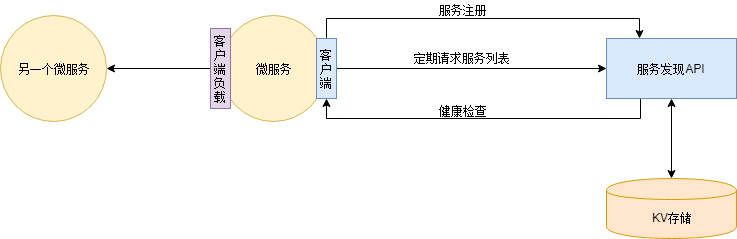

The diagram above was exported from draw.io. Its source (the exported page's mxGraphModel, read from the mxfile embedded in the PNG):
<mxGraphModel dx="879" dy="543" grid="1" gridSize="10" guides="1" tooltips="1" connect="1" arrows="1" fold="1" page="1" pageScale="1" pageWidth="827" pageHeight="1169" math="0" shadow="0">
  <root>
    <mxCell id="ZO-uNBDO_KtoUBf4Yu0x-0" />
    <mxCell id="ZO-uNBDO_KtoUBf4Yu0x-1" parent="ZO-uNBDO_KtoUBf4Yu0x-0" />
    <mxCell id="UqmYO2GSXz8bGlR2KH2L-13" style="edgeStyle=orthogonalEdgeStyle;rounded=0;orthogonalLoop=1;jettySize=auto;html=1;entryX=0.5;entryY=1;entryDx=0;entryDy=0;" parent="ZO-uNBDO_KtoUBf4Yu0x-1" source="ZO-uNBDO_KtoUBf4Yu0x-2" target="UqmYO2GSXz8bGlR2KH2L-4" edge="1">
      <mxGeometry relative="1" as="geometry">
        <Array as="points">
          <mxPoint x="680" y="314" />
          <mxPoint x="366" y="314" />
        </Array>
      </mxGeometry>
    </mxCell>
    <mxCell id="ZO-uNBDO_KtoUBf4Yu0x-2" value="服务发现API" style="rounded=0;whiteSpace=wrap;html=1;fillColor=#dae8fc;strokeColor=#6c8ebf;" parent="ZO-uNBDO_KtoUBf4Yu0x-1" vertex="1">
      <mxGeometry x="646" y="234" width="130" height="60" as="geometry" />
    </mxCell>
    <mxCell id="ZO-uNBDO_KtoUBf4Yu0x-3" value="KV存储" style="shape=cylinder;whiteSpace=wrap;html=1;boundedLbl=1;backgroundOutline=1;fillColor=#ffe6cc;strokeColor=#d79b00;" parent="ZO-uNBDO_KtoUBf4Yu0x-1" vertex="1">
      <mxGeometry x="646" y="374" width="130" height="60" as="geometry" />
    </mxCell>
    <mxCell id="UqmYO2GSXz8bGlR2KH2L-10" style="edgeStyle=orthogonalEdgeStyle;rounded=0;orthogonalLoop=1;jettySize=auto;html=1;entryX=1;entryY=0.5;entryDx=0;entryDy=0;" parent="ZO-uNBDO_KtoUBf4Yu0x-1" source="jg4woKU7mDlDI-D3DaJ1-0" target="UqmYO2GSXz8bGlR2KH2L-7" edge="1">
      <mxGeometry relative="1" as="geometry" />
    </mxCell>
    <mxCell id="jg4woKU7mDlDI-D3DaJ1-0" value="微服务" style="ellipse;whiteSpace=wrap;html=1;aspect=fixed;fillColor=#fff2cc;strokeColor=#d6b656;" parent="ZO-uNBDO_KtoUBf4Yu0x-1" vertex="1">
      <mxGeometry x="260" y="211" width="106" height="106" as="geometry" />
    </mxCell>
    <mxCell id="jg4woKU7mDlDI-D3DaJ1-5" value="" style="endArrow=classic;startArrow=classic;html=1;entryX=0.5;entryY=1;entryDx=0;entryDy=0;exitX=0.5;exitY=0;exitDx=0;exitDy=0;" parent="ZO-uNBDO_KtoUBf4Yu0x-1" source="ZO-uNBDO_KtoUBf4Yu0x-3" target="ZO-uNBDO_KtoUBf4Yu0x-2" edge="1">
      <mxGeometry width="50" height="50" relative="1" as="geometry">
        <mxPoint x="316" y="584" as="sourcePoint" />
        <mxPoint x="366" y="534" as="targetPoint" />
      </mxGeometry>
    </mxCell>
    <mxCell id="jg4woKU7mDlDI-D3DaJ1-8" value="服务注册" style="text;html=1;resizable=0;points=[];autosize=1;align=left;verticalAlign=top;spacingTop=-4;" parent="ZO-uNBDO_KtoUBf4Yu0x-1" vertex="1">
      <mxGeometry x="477" y="196" width="60" height="20" as="geometry" />
    </mxCell>
    <mxCell id="jg4woKU7mDlDI-D3DaJ1-9" value="定期请求服务列表" style="text;html=1;resizable=0;points=[];autosize=1;align=left;verticalAlign=top;spacingTop=-4;" parent="ZO-uNBDO_KtoUBf4Yu0x-1" vertex="1">
      <mxGeometry x="452" y="244" width="110" height="20" as="geometry" />
    </mxCell>
    <mxCell id="UqmYO2GSXz8bGlR2KH2L-1" value="健康检查" style="text;html=1;resizable=0;points=[];autosize=1;align=left;verticalAlign=top;spacingTop=-4;" parent="ZO-uNBDO_KtoUBf4Yu0x-1" vertex="1">
      <mxGeometry x="477" y="297" width="60" height="20" as="geometry" />
    </mxCell>
    <mxCell id="UqmYO2GSXz8bGlR2KH2L-11" style="edgeStyle=orthogonalEdgeStyle;rounded=0;orthogonalLoop=1;jettySize=auto;html=1;entryX=0;entryY=0.5;entryDx=0;entryDy=0;" parent="ZO-uNBDO_KtoUBf4Yu0x-1" source="UqmYO2GSXz8bGlR2KH2L-4" target="ZO-uNBDO_KtoUBf4Yu0x-2" edge="1">
      <mxGeometry relative="1" as="geometry" />
    </mxCell>
    <mxCell id="UqmYO2GSXz8bGlR2KH2L-12" style="edgeStyle=orthogonalEdgeStyle;rounded=0;orthogonalLoop=1;jettySize=auto;html=1;entryX=0.25;entryY=0;entryDx=0;entryDy=0;" parent="ZO-uNBDO_KtoUBf4Yu0x-1" source="UqmYO2GSXz8bGlR2KH2L-4" target="ZO-uNBDO_KtoUBf4Yu0x-2" edge="1">
      <mxGeometry relative="1" as="geometry">
        <Array as="points">
          <mxPoint x="366" y="214" />
          <mxPoint x="679" y="214" />
        </Array>
      </mxGeometry>
    </mxCell>
    <mxCell id="UqmYO2GSXz8bGlR2KH2L-4" value="客户端" style="rounded=0;whiteSpace=wrap;html=1;fillColor=#dae8fc;strokeColor=#6c8ebf;" parent="ZO-uNBDO_KtoUBf4Yu0x-1" vertex="1">
      <mxGeometry x="356" y="234" width="20" height="60" as="geometry" />
    </mxCell>
    <mxCell id="UqmYO2GSXz8bGlR2KH2L-6" value="客户端负载" style="rounded=0;whiteSpace=wrap;html=1;fillColor=#e1d5e7;strokeColor=#9673a6;" parent="ZO-uNBDO_KtoUBf4Yu0x-1" vertex="1">
      <mxGeometry x="250" y="224" width="20" height="80" as="geometry" />
    </mxCell>
    <mxCell id="UqmYO2GSXz8bGlR2KH2L-7" value="另一个微服务" style="ellipse;whiteSpace=wrap;html=1;aspect=fixed;fillColor=#fff2cc;strokeColor=#d6b656;" parent="ZO-uNBDO_KtoUBf4Yu0x-1" vertex="1">
      <mxGeometry x="40" y="211" width="106" height="106" as="geometry" />
    </mxCell>
  </root>
</mxGraphModel>